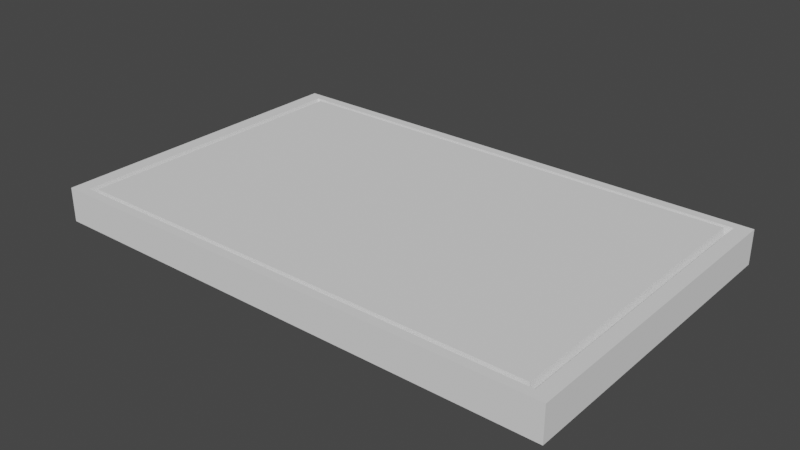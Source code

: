 # Source: TablaCortar_file.blend  (saved by Blender 4.0.36; exported with 4.5.12 LTS)
import bpy
from mathutils import Matrix  # noqa: F401  (used for matrix-valued properties, if any)

bpy.ops.wm.read_factory_settings(use_empty=True)
scene = bpy.context.scene
scene.name = 'Scene'

# ---- collections
col_collection = bpy.data.collections.new('Collection'); scene.collection.children.link(col_collection)

# ---- world
world_world = bpy.data.worlds.new('World'); scene.world = world_world
world_world.use_nodes = True; world_world.node_tree.nodes.clear()
_N = world_world.node_tree.nodes; _L = world_world.node_tree.links
n0 = _N.new('ShaderNodeOutputWorld'); n0.name = 'World Output'; n0.location = (300, 300)
n1 = _N.new('ShaderNodeBackground'); n1.name = 'Background'; n1.location = (10, 300)
n1.inputs[0].default_value = (0.05088, 0.05088, 0.05088, 1.0)
_L.new(n1.outputs[0], n0.inputs[0])
n0.is_active_output = True
world_world.color = (0.05088, 0.05088, 0.05088)
world_world.use_sun_shadow = False
world_world.sun_shadow_jitter_overblur = 0.0

# ---- meshes
me_tablacortar = bpy.data.meshes.new('tablaCortar')
me_tablacortar.from_pydata([(-1.0, -0.624, -0.06627), (-0.9153, -0.5711, 0.06627), (-1.0, 0.624, -0.06627), (-0.9153, 0.5711, 0.06627), (1.0, -0.624, -0.06627), (0.9153, -0.5711, 0.06627), (1.0, 0.624, -0.06627), (0.9153, 0.5711, 0.06627), (-1.0, -0.624, 0.06627), (-1.0, 0.624, 0.06627), (1.0, 0.624, 0.06627), (1.0, -0.624, 0.06627), (-0.9439, -0.589, 0.06627), (-0.9439, 0.589, 0.06627), (0.9439, 0.589, 0.06627), (0.9439, -0.589, 0.06627), (-0.9325, -0.5819, 0.0249), (-0.9325, 0.5819, 0.0249), (0.9296, 0.58, 0.0249), (0.9296, -0.58, 0.0249), (-0.9227, -0.5758, 0.0249), (-0.9227, 0.5758, 0.0249), (0.9216, 0.5751, 0.0249), (0.9216, -0.5751, 0.0249)], [], [(0, 8, 9, 2), (2, 9, 10, 6), (6, 10, 11, 4), (4, 11, 8, 0), (2, 6, 4, 0), (7, 3, 1, 5), (12, 13, 9, 8), (13, 14, 10, 9), (14, 15, 11, 10), (15, 12, 8, 11), (5, 1, 20, 23), (15, 14, 18, 19), (1, 3, 21, 20), (7, 5, 23, 22), (20, 21, 17, 16), (21, 22, 18, 17), (22, 23, 19, 18), (23, 20, 16, 19), (13, 12, 16, 17), (3, 7, 22, 21), (12, 15, 19, 16), (14, 13, 17, 18)])
_uv = me_tablacortar.uv_layers.new(name='UVMap')
_uv.uv.foreach_set('vector', [0.375, 0.0, 0.625, 0.0, 0.625, 0.25, 0.375, 0.25, 0.375, 0.25, 0.625, 0.25, 0.625, 0.5, 0.375, 0.5, 0.375, 0.5, 0.625, 0.5, 0.625, 0.75, 0.375, 0.75, 0.375, 0.75, 0.625, 0.75, 0.625, 1.0, 0.375, 1.0, 0.125, 0.5, 0.375, 0.5, 0.375, 0.75, 0.125, 0.75, 0.6356, 0.5106, 0.8644, 0.5106, 0.8644, 0.7394, 0.6356, 0.7394, 0.868, 0.743, 0.868, 0.507, 0.875, 0.5, 0.875, 0.75, 0.868, 0.507, 0.632, 0.507, 0.625, 0.5, 0.875, 0.5, 0.632, 0.507, 0.632, 0.743, 0.625, 0.75, 0.625, 0.5, 0.632, 0.743, 0.868, 0.743, 0.875, 0.75, 0.625, 0.75, 0.6356, 0.7394, 0.8644, 0.7394, 0.8653, 0.7403, 0.6348, 0.7402, 0.632, 0.743, 0.632, 0.507, 0.6338, 0.5088, 0.6338, 0.7412, 0.8644, 0.7394, 0.8644, 0.5106, 0.8653, 0.5097, 0.8653, 0.7403, 0.6356, 0.5106, 0.6356, 0.7394, 0.6348, 0.7402, 0.6348, 0.5098, 0.8653, 0.7403, 0.8653, 0.5097, 0.8666, 0.5084, 0.8666, 0.7416, 0.8653, 0.5097, 0.6348, 0.5098, 0.6338, 0.5088, 0.8666, 0.5084, 0.6348, 0.5098, 0.6348, 0.7402, 0.6338, 0.7412, 0.6338, 0.5088, 0.6348, 0.7402, 0.8653, 0.7403, 0.8666, 0.7416, 0.6338, 0.7412, 0.868, 0.507, 0.868, 0.743, 0.8666, 0.7416, 0.8666, 0.5084, 0.8644, 0.5106, 0.6356, 0.5106, 0.6348, 0.5098, 0.8653, 0.5097, 0.868, 0.743, 0.632, 0.743, 0.6338, 0.7412, 0.8666, 0.7416, 0.632, 0.507, 0.868, 0.507, 0.8666, 0.5084, 0.6338, 0.5088])
me_tablacortar.update()

# ---- objects
ob_tablacortar = bpy.data.objects.new('tablaCortar', me_tablacortar)

# ---- transforms, parenting, visibility, modifiers, constraints
ob_tablacortar.location = (0.0, 0.0, 0.0)

# ---- collection membership
col_collection.objects.link(ob_tablacortar)

# ---- scene / render settings (as saved in the file)
scene.frame_start = 1; scene.frame_end = 250; scene.frame_set(1)
scene.render.engine = 'CYCLES'
scene.render.image_settings.file_format = 'FFMPEG'
scene.render.image_settings.color_mode = 'RGB'
scene.render.use_single_layer = True
scene.cycles.sampling_pattern = 'TABULATED_SOBOL'
scene.cycles.use_light_tree = False
scene.view_settings.look = 'High Contrast'
scene.view_settings.view_transform = 'Filmic'
bpy.context.view_layer.update()

# ---- added for rendering (the .blend has no active camera and no usable light): camera, sun
cam_auto = bpy.data.cameras.new('AutoCamera')
cam_auto.lens = 50.0
cam_auto.sensor_width = 36.0
cam_auto.clip_end = 1000.0
ob_auto_camera = bpy.data.objects.new('AutoCamera', cam_auto)
scene.collection.objects.link(ob_auto_camera)
ob_auto_camera.location = (2.18457, -2.62148, 1.74765)
ob_auto_camera.rotation_euler = (1.09748, -7.21219e-08, 0.694738)
scene.camera = ob_auto_camera
light_auto_sun = bpy.data.lights.new('AutoSun', 'SUN')
light_auto_sun.energy = 3.0
light_auto_sun.angle = 0.0523599
ob_auto_sun = bpy.data.objects.new('AutoSun', light_auto_sun)
scene.collection.objects.link(ob_auto_sun)
ob_auto_sun.rotation_euler = (0.872665, 0.174533, 0.523599)
bpy.context.view_layer.update()
